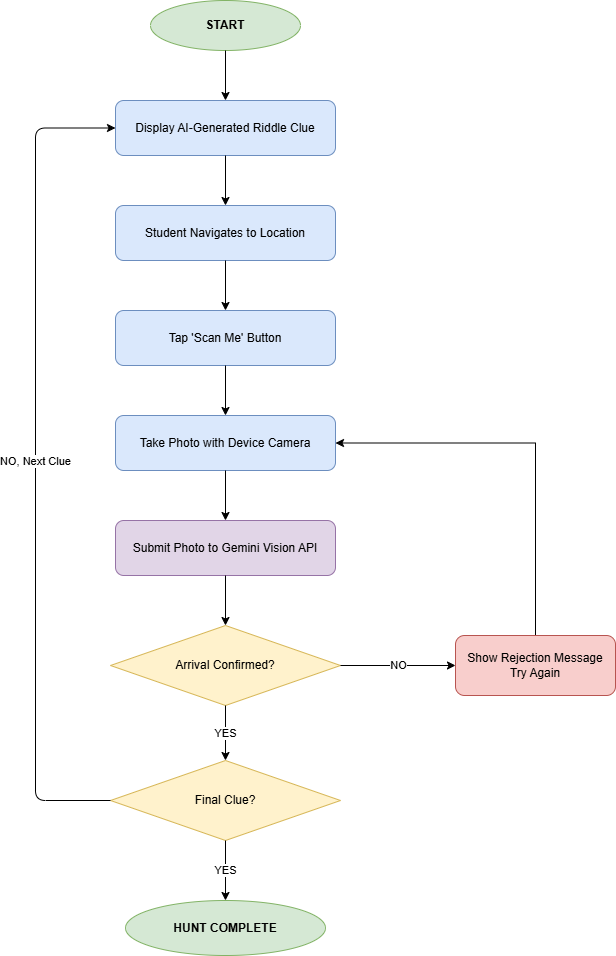

The diagram above was exported from draw.io. Its source (the exported page's mxGraphModel, read from the mxfile embedded in the PNG):
<mxGraphModel dx="2054" dy="1103" grid="1" gridSize="10" guides="1" tooltips="1" connect="1" arrows="1" fold="1" page="1" pageScale="1" pageWidth="850" pageHeight="1100" background="#ffffff" math="0" shadow="0">
  <root>
    <mxCell id="0" />
    <mxCell id="1" parent="0" />
    <mxCell id="2" parent="1" style="ellipse;whiteSpace=wrap;html=1;fillColor=#d5e8d4;strokeColor=#82b366;fontSize=12;fontStyle=1;" value="START" vertex="1">
      <mxGeometry height="50" width="150" x="185" y="30" as="geometry" />
    </mxCell>
    <mxCell id="3" parent="1" style="rounded=1;whiteSpace=wrap;html=1;fillColor=#dae8fc;strokeColor=#6c8ebf;fontSize=12;" value="Display AI-Generated Riddle Clue" vertex="1">
      <mxGeometry height="55" width="220" x="150" y="130" as="geometry" />
    </mxCell>
    <mxCell id="4" parent="1" style="rounded=1;whiteSpace=wrap;html=1;fillColor=#dae8fc;strokeColor=#6c8ebf;fontSize=12;" value="Student Navigates to Location" vertex="1">
      <mxGeometry height="55" width="220" x="150" y="235" as="geometry" />
    </mxCell>
    <mxCell id="5" parent="1" style="rounded=1;whiteSpace=wrap;html=1;fillColor=#dae8fc;strokeColor=#6c8ebf;fontSize=12;" value="Tap 'Scan Me' Button" vertex="1">
      <mxGeometry height="55" width="220" x="150" y="340" as="geometry" />
    </mxCell>
    <mxCell id="6" parent="1" style="rounded=1;whiteSpace=wrap;html=1;fillColor=#dae8fc;strokeColor=#6c8ebf;fontSize=12;" value="Take Photo with Device Camera" vertex="1">
      <mxGeometry height="55" width="220" x="150" y="445" as="geometry" />
    </mxCell>
    <mxCell id="7" parent="1" style="rounded=1;whiteSpace=wrap;html=1;fillColor=#e1d5e7;strokeColor=#9673a6;fontSize=12;" value="Submit Photo to Gemini Vision API" vertex="1">
      <mxGeometry height="55" width="220" x="150" y="550" as="geometry" />
    </mxCell>
    <mxCell id="8" parent="1" style="rhombus;whiteSpace=wrap;html=1;fillColor=#fff2cc;strokeColor=#d6b656;fontSize=12;" value="Arrival Confirmed?" vertex="1">
      <mxGeometry height="80" width="230" x="145" y="655" as="geometry" />
    </mxCell>
    <mxCell id="Tdmp7UIj897CAm1xJhwQ-24" edge="1" parent="1" source="9" style="edgeStyle=orthogonalEdgeStyle;rounded=0;orthogonalLoop=1;jettySize=auto;html=1;entryX=1;entryY=0.5;entryDx=0;entryDy=0;" target="6">
      <mxGeometry relative="1" as="geometry">
        <Array as="points">
          <mxPoint x="570" y="473" />
        </Array>
      </mxGeometry>
    </mxCell>
    <mxCell id="9" parent="1" style="rounded=1;whiteSpace=wrap;html=1;fillColor=#f8cecc;strokeColor=#b85450;fontSize=12;" value="Show Rejection Message&lt;br&gt;&lt;div&gt;Try Again&lt;/div&gt;" vertex="1">
      <mxGeometry height="60" width="160" x="490" y="665" as="geometry" />
    </mxCell>
    <mxCell id="10" parent="1" style="rhombus;whiteSpace=wrap;html=1;fillColor=#fff2cc;strokeColor=#d6b656;fontSize=12;" value="Final Clue?" vertex="1">
      <mxGeometry height="80" width="230" x="145" y="790" as="geometry" />
    </mxCell>
    <mxCell id="11" parent="1" style="ellipse;whiteSpace=wrap;html=1;fillColor=#d5e8d4;strokeColor=#82b366;fontSize=12;fontStyle=1;" value="HUNT COMPLETE" vertex="1">
      <mxGeometry height="55" width="200" x="160" y="930" as="geometry" />
    </mxCell>
    <mxCell id="12" edge="1" parent="1" source="2" style="edgeStyle=orthogonalEdgeStyle;html=1;" target="3">
      <mxGeometry relative="1" as="geometry" />
    </mxCell>
    <mxCell id="13" edge="1" parent="1" source="3" style="edgeStyle=orthogonalEdgeStyle;html=1;" target="4">
      <mxGeometry relative="1" as="geometry" />
    </mxCell>
    <mxCell id="14" edge="1" parent="1" source="4" style="edgeStyle=orthogonalEdgeStyle;html=1;" target="5">
      <mxGeometry relative="1" as="geometry" />
    </mxCell>
    <mxCell id="15" edge="1" parent="1" source="5" style="edgeStyle=orthogonalEdgeStyle;html=1;" target="6">
      <mxGeometry relative="1" as="geometry" />
    </mxCell>
    <mxCell id="16" edge="1" parent="1" source="6" style="edgeStyle=orthogonalEdgeStyle;html=1;" target="7">
      <mxGeometry relative="1" as="geometry" />
    </mxCell>
    <mxCell id="17" edge="1" parent="1" source="7" style="edgeStyle=orthogonalEdgeStyle;html=1;" target="8">
      <mxGeometry relative="1" as="geometry" />
    </mxCell>
    <mxCell id="18" edge="1" parent="1" source="8" style="edgeStyle=orthogonalEdgeStyle;html=1;exitX=1;exitY=0.5;exitDx=0;exitDy=0;entryX=0;entryY=0.5;entryDx=0;entryDy=0;" target="9" value="NO">
      <mxGeometry relative="1" as="geometry" />
    </mxCell>
    <mxCell id="20" edge="1" parent="1" source="8" style="edgeStyle=orthogonalEdgeStyle;html=1;exitX=0.5;exitY=1;exitDx=0;exitDy=0;" target="10" value="YES">
      <mxGeometry relative="1" as="geometry" />
    </mxCell>
    <mxCell id="21" edge="1" parent="1" source="10" style="edgeStyle=orthogonalEdgeStyle;html=1;exitX=0.5;exitY=1;exitDx=0;exitDy=0;" target="11" value="YES">
      <mxGeometry relative="1" as="geometry" />
    </mxCell>
    <mxCell id="22" edge="1" parent="1" source="10" style="edgeStyle=orthogonalEdgeStyle;html=1;exitX=0;exitY=0.5;exitDx=0;exitDy=0;entryX=0;entryY=0.5;entryDx=0;entryDy=0;" target="3" value="NO,&lt;span style=&quot;background-color: light-dark(#ffffff, var(--ge-dark-color, #121212)); color: light-dark(rgb(0, 0, 0), rgb(255, 255, 255));&quot;&gt;&amp;nbsp;Next Clue&lt;/span&gt;">
      <mxGeometry relative="1" as="geometry">
        <Array as="points">
          <mxPoint x="70" y="830" />
          <mxPoint x="70" y="157" />
        </Array>
      </mxGeometry>
    </mxCell>
  </root>
</mxGraphModel>